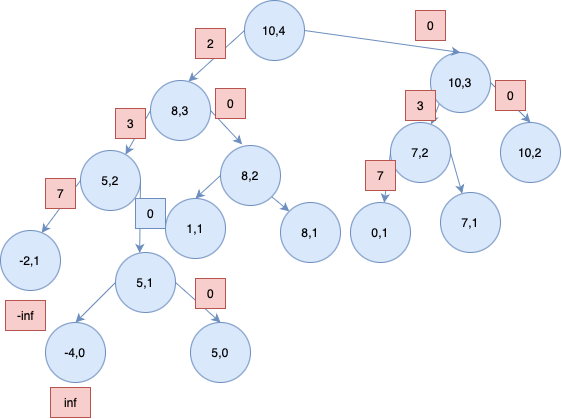

The diagram above was exported from draw.io. Its source (the exported page's mxGraphModel, read from the mxfile embedded in the PNG):
<mxGraphModel dx="855" dy="577" grid="1" gridSize="10" guides="1" tooltips="1" connect="1" arrows="1" fold="1" page="1" pageScale="1" pageWidth="827" pageHeight="1169" math="0" shadow="0">
  <root>
    <mxCell id="0" />
    <mxCell id="1" parent="0" />
    <mxCell id="AEkQcccs2j3ZI_On-VwW-1" value="10,4" style="ellipse;whiteSpace=wrap;html=1;aspect=fixed;fillColor=#dae8fc;strokeColor=#6c8ebf;" vertex="1" parent="1">
      <mxGeometry x="414" y="190" width="60" height="60" as="geometry" />
    </mxCell>
    <mxCell id="AEkQcccs2j3ZI_On-VwW-12" style="edgeStyle=none;rounded=0;orthogonalLoop=1;jettySize=auto;html=1;exitX=0;exitY=0.5;exitDx=0;exitDy=0;fillColor=#dae8fc;strokeColor=#6c8ebf;" edge="1" parent="1" source="AEkQcccs2j3ZI_On-VwW-3" target="AEkQcccs2j3ZI_On-VwW-10">
      <mxGeometry relative="1" as="geometry" />
    </mxCell>
    <mxCell id="AEkQcccs2j3ZI_On-VwW-3" value="8,3" style="ellipse;whiteSpace=wrap;html=1;aspect=fixed;fillColor=#dae8fc;strokeColor=#6c8ebf;" vertex="1" parent="1">
      <mxGeometry x="320" y="270" width="60" height="60" as="geometry" />
    </mxCell>
    <mxCell id="AEkQcccs2j3ZI_On-VwW-4" style="edgeStyle=none;rounded=0;orthogonalLoop=1;jettySize=auto;html=1;exitX=0;exitY=0.5;exitDx=0;exitDy=0;entryX=0.633;entryY=0.017;entryDx=0;entryDy=0;entryPerimeter=0;fillColor=#dae8fc;strokeColor=#6c8ebf;" edge="1" parent="1" source="AEkQcccs2j3ZI_On-VwW-1" target="AEkQcccs2j3ZI_On-VwW-3">
      <mxGeometry relative="1" as="geometry" />
    </mxCell>
    <mxCell id="AEkQcccs2j3ZI_On-VwW-5" value="2" style="text;html=1;align=center;verticalAlign=middle;resizable=0;points=[];autosize=1;strokeColor=#b85450;fillColor=#f8cecc;" vertex="1" parent="1">
      <mxGeometry x="365" y="218" width="30" height="30" as="geometry" />
    </mxCell>
    <mxCell id="AEkQcccs2j3ZI_On-VwW-30" style="edgeStyle=none;rounded=0;orthogonalLoop=1;jettySize=auto;html=1;exitX=0;exitY=1;exitDx=0;exitDy=0;fillColor=#dae8fc;strokeColor=#6c8ebf;" edge="1" parent="1" source="AEkQcccs2j3ZI_On-VwW-6" target="AEkQcccs2j3ZI_On-VwW-26">
      <mxGeometry relative="1" as="geometry" />
    </mxCell>
    <mxCell id="AEkQcccs2j3ZI_On-VwW-31" style="edgeStyle=none;rounded=0;orthogonalLoop=1;jettySize=auto;html=1;exitX=1;exitY=0.5;exitDx=0;exitDy=0;entryX=0.5;entryY=0;entryDx=0;entryDy=0;fillColor=#dae8fc;strokeColor=#6c8ebf;" edge="1" parent="1" source="AEkQcccs2j3ZI_On-VwW-6" target="AEkQcccs2j3ZI_On-VwW-27">
      <mxGeometry relative="1" as="geometry" />
    </mxCell>
    <mxCell id="AEkQcccs2j3ZI_On-VwW-6" value="10,3" style="ellipse;whiteSpace=wrap;html=1;aspect=fixed;fillColor=#dae8fc;strokeColor=#6c8ebf;" vertex="1" parent="1">
      <mxGeometry x="600" y="242" width="60" height="60" as="geometry" />
    </mxCell>
    <mxCell id="AEkQcccs2j3ZI_On-VwW-7" style="edgeStyle=none;rounded=0;orthogonalLoop=1;jettySize=auto;html=1;exitX=1;exitY=0.5;exitDx=0;exitDy=0;entryX=0.5;entryY=0;entryDx=0;entryDy=0;fillColor=#dae8fc;strokeColor=#6c8ebf;" edge="1" parent="1" source="AEkQcccs2j3ZI_On-VwW-1" target="AEkQcccs2j3ZI_On-VwW-6">
      <mxGeometry relative="1" as="geometry">
        <mxPoint x="554.0000000000034" y="202" as="sourcePoint" />
        <mxPoint x="620" y="252" as="targetPoint" />
      </mxGeometry>
    </mxCell>
    <mxCell id="AEkQcccs2j3ZI_On-VwW-9" value="0" style="text;html=1;align=center;verticalAlign=middle;resizable=0;points=[];autosize=1;strokeColor=#b85450;fillColor=#f8cecc;" vertex="1" parent="1">
      <mxGeometry x="585" y="200" width="30" height="30" as="geometry" />
    </mxCell>
    <mxCell id="AEkQcccs2j3ZI_On-VwW-10" value="5,2" style="ellipse;whiteSpace=wrap;html=1;aspect=fixed;fillColor=#dae8fc;strokeColor=#6c8ebf;" vertex="1" parent="1">
      <mxGeometry x="250" y="340" width="60" height="60" as="geometry" />
    </mxCell>
    <mxCell id="AEkQcccs2j3ZI_On-VwW-39" style="edgeStyle=none;rounded=0;orthogonalLoop=1;jettySize=auto;html=1;exitX=1;exitY=1;exitDx=0;exitDy=0;entryX=0;entryY=0;entryDx=0;entryDy=0;fillColor=#dae8fc;strokeColor=#6c8ebf;" edge="1" parent="1" source="AEkQcccs2j3ZI_On-VwW-11" target="AEkQcccs2j3ZI_On-VwW-37">
      <mxGeometry relative="1" as="geometry" />
    </mxCell>
    <mxCell id="AEkQcccs2j3ZI_On-VwW-41" style="edgeStyle=none;rounded=0;orthogonalLoop=1;jettySize=auto;html=1;exitX=0;exitY=0.5;exitDx=0;exitDy=0;entryX=0.5;entryY=0;entryDx=0;entryDy=0;fillColor=#dae8fc;strokeColor=#6c8ebf;" edge="1" parent="1" source="AEkQcccs2j3ZI_On-VwW-11" target="AEkQcccs2j3ZI_On-VwW-47">
      <mxGeometry relative="1" as="geometry">
        <mxPoint x="380" y="399.9999999999999" as="targetPoint" />
      </mxGeometry>
    </mxCell>
    <mxCell id="AEkQcccs2j3ZI_On-VwW-11" value="8,2" style="ellipse;whiteSpace=wrap;html=1;aspect=fixed;fillColor=#dae8fc;strokeColor=#6c8ebf;" vertex="1" parent="1">
      <mxGeometry x="390" y="335" width="60" height="60" as="geometry" />
    </mxCell>
    <mxCell id="AEkQcccs2j3ZI_On-VwW-13" style="edgeStyle=none;rounded=0;orthogonalLoop=1;jettySize=auto;html=1;exitX=1;exitY=0.5;exitDx=0;exitDy=0;entryX=0.361;entryY=-0.019;entryDx=0;entryDy=0;entryPerimeter=0;fillColor=#dae8fc;strokeColor=#6c8ebf;" edge="1" parent="1" source="AEkQcccs2j3ZI_On-VwW-3" target="AEkQcccs2j3ZI_On-VwW-11">
      <mxGeometry relative="1" as="geometry" />
    </mxCell>
    <mxCell id="AEkQcccs2j3ZI_On-VwW-14" value="-2,1" style="ellipse;whiteSpace=wrap;html=1;aspect=fixed;fillColor=#dae8fc;strokeColor=#6c8ebf;" vertex="1" parent="1">
      <mxGeometry x="170" y="420" width="60" height="60" as="geometry" />
    </mxCell>
    <mxCell id="AEkQcccs2j3ZI_On-VwW-20" style="edgeStyle=none;rounded=0;orthogonalLoop=1;jettySize=auto;html=1;exitX=0;exitY=0.5;exitDx=0;exitDy=0;entryX=0.5;entryY=0;entryDx=0;entryDy=0;fillColor=#dae8fc;strokeColor=#6c8ebf;" edge="1" parent="1" source="AEkQcccs2j3ZI_On-VwW-15" target="AEkQcccs2j3ZI_On-VwW-18">
      <mxGeometry relative="1" as="geometry" />
    </mxCell>
    <mxCell id="AEkQcccs2j3ZI_On-VwW-21" style="edgeStyle=none;rounded=0;orthogonalLoop=1;jettySize=auto;html=1;exitX=1;exitY=0.5;exitDx=0;exitDy=0;entryX=0.5;entryY=0;entryDx=0;entryDy=0;fillColor=#dae8fc;strokeColor=#6c8ebf;" edge="1" parent="1" source="AEkQcccs2j3ZI_On-VwW-15" target="AEkQcccs2j3ZI_On-VwW-19">
      <mxGeometry relative="1" as="geometry" />
    </mxCell>
    <mxCell id="AEkQcccs2j3ZI_On-VwW-15" value="5,1" style="ellipse;whiteSpace=wrap;html=1;aspect=fixed;fillColor=#dae8fc;strokeColor=#6c8ebf;" vertex="1" parent="1">
      <mxGeometry x="285" y="442" width="60" height="60" as="geometry" />
    </mxCell>
    <mxCell id="AEkQcccs2j3ZI_On-VwW-16" style="edgeStyle=none;rounded=0;orthogonalLoop=1;jettySize=auto;html=1;exitX=0;exitY=0.5;exitDx=0;exitDy=0;entryX=0.686;entryY=0.04;entryDx=0;entryDy=0;entryPerimeter=0;fillColor=#dae8fc;strokeColor=#6c8ebf;" edge="1" parent="1" source="AEkQcccs2j3ZI_On-VwW-10" target="AEkQcccs2j3ZI_On-VwW-14">
      <mxGeometry relative="1" as="geometry" />
    </mxCell>
    <mxCell id="AEkQcccs2j3ZI_On-VwW-17" style="edgeStyle=none;rounded=0;orthogonalLoop=1;jettySize=auto;html=1;exitX=1;exitY=0.5;exitDx=0;exitDy=0;entryX=0.403;entryY=0.008;entryDx=0;entryDy=0;entryPerimeter=0;fillColor=#dae8fc;strokeColor=#6c8ebf;" edge="1" parent="1" source="AEkQcccs2j3ZI_On-VwW-10" target="AEkQcccs2j3ZI_On-VwW-15">
      <mxGeometry relative="1" as="geometry" />
    </mxCell>
    <mxCell id="AEkQcccs2j3ZI_On-VwW-18" value="-4,0" style="ellipse;whiteSpace=wrap;html=1;aspect=fixed;fillColor=#dae8fc;strokeColor=#6c8ebf;" vertex="1" parent="1">
      <mxGeometry x="215" y="512" width="60" height="60" as="geometry" />
    </mxCell>
    <mxCell id="AEkQcccs2j3ZI_On-VwW-19" value="5,0" style="ellipse;whiteSpace=wrap;html=1;aspect=fixed;fillColor=#dae8fc;strokeColor=#6c8ebf;" vertex="1" parent="1">
      <mxGeometry x="360" y="512" width="60" height="60" as="geometry" />
    </mxCell>
    <mxCell id="AEkQcccs2j3ZI_On-VwW-22" value="inf" style="text;html=1;align=center;verticalAlign=middle;resizable=0;points=[];autosize=1;strokeColor=#b85450;fillColor=#f8cecc;" vertex="1" parent="1">
      <mxGeometry x="220" y="577" width="40" height="30" as="geometry" />
    </mxCell>
    <mxCell id="AEkQcccs2j3ZI_On-VwW-23" value="3" style="text;html=1;align=center;verticalAlign=middle;resizable=0;points=[];autosize=1;strokeColor=#b85450;fillColor=#f8cecc;" vertex="1" parent="1">
      <mxGeometry x="285" y="298" width="30" height="30" as="geometry" />
    </mxCell>
    <mxCell id="AEkQcccs2j3ZI_On-VwW-24" value="7" style="text;html=1;align=center;verticalAlign=middle;resizable=0;points=[];autosize=1;strokeColor=#b85450;fillColor=#f8cecc;" vertex="1" parent="1">
      <mxGeometry x="215" y="368" width="30" height="30" as="geometry" />
    </mxCell>
    <mxCell id="AEkQcccs2j3ZI_On-VwW-25" value="-inf" style="text;html=1;align=center;verticalAlign=middle;resizable=0;points=[];autosize=1;strokeColor=#b85450;fillColor=#f8cecc;" vertex="1" parent="1">
      <mxGeometry x="175" y="490" width="40" height="30" as="geometry" />
    </mxCell>
    <mxCell id="AEkQcccs2j3ZI_On-VwW-32" style="edgeStyle=none;rounded=0;orthogonalLoop=1;jettySize=auto;html=1;exitX=0;exitY=0.5;exitDx=0;exitDy=0;fillColor=#dae8fc;strokeColor=#6c8ebf;" edge="1" parent="1" source="AEkQcccs2j3ZI_On-VwW-26" target="AEkQcccs2j3ZI_On-VwW-28">
      <mxGeometry relative="1" as="geometry" />
    </mxCell>
    <mxCell id="AEkQcccs2j3ZI_On-VwW-33" style="edgeStyle=none;rounded=0;orthogonalLoop=1;jettySize=auto;html=1;exitX=1;exitY=0.5;exitDx=0;exitDy=0;fillColor=#dae8fc;strokeColor=#6c8ebf;" edge="1" parent="1" source="AEkQcccs2j3ZI_On-VwW-26" target="AEkQcccs2j3ZI_On-VwW-29">
      <mxGeometry relative="1" as="geometry" />
    </mxCell>
    <mxCell id="AEkQcccs2j3ZI_On-VwW-26" value="7,2" style="ellipse;whiteSpace=wrap;html=1;aspect=fixed;fillColor=#dae8fc;strokeColor=#6c8ebf;" vertex="1" parent="1">
      <mxGeometry x="560" y="312" width="60" height="60" as="geometry" />
    </mxCell>
    <mxCell id="AEkQcccs2j3ZI_On-VwW-27" value="10,2" style="ellipse;whiteSpace=wrap;html=1;aspect=fixed;fillColor=#dae8fc;strokeColor=#6c8ebf;" vertex="1" parent="1">
      <mxGeometry x="670" y="312" width="60" height="60" as="geometry" />
    </mxCell>
    <mxCell id="AEkQcccs2j3ZI_On-VwW-28" value="0,1" style="ellipse;whiteSpace=wrap;html=1;aspect=fixed;fillColor=#dae8fc;strokeColor=#6c8ebf;" vertex="1" parent="1">
      <mxGeometry x="520" y="392" width="60" height="60" as="geometry" />
    </mxCell>
    <mxCell id="AEkQcccs2j3ZI_On-VwW-29" value="7,1" style="ellipse;whiteSpace=wrap;html=1;aspect=fixed;fillColor=#dae8fc;strokeColor=#6c8ebf;" vertex="1" parent="1">
      <mxGeometry x="610" y="382" width="60" height="60" as="geometry" />
    </mxCell>
    <mxCell id="AEkQcccs2j3ZI_On-VwW-34" value="0" style="text;html=1;align=center;verticalAlign=middle;resizable=0;points=[];autosize=1;strokeColor=#b85450;fillColor=#f8cecc;" vertex="1" parent="1">
      <mxGeometry x="665" y="270" width="30" height="30" as="geometry" />
    </mxCell>
    <mxCell id="AEkQcccs2j3ZI_On-VwW-35" value="3" style="text;html=1;align=center;verticalAlign=middle;resizable=0;points=[];autosize=1;strokeColor=#b85450;fillColor=#f8cecc;" vertex="1" parent="1">
      <mxGeometry x="575" y="280" width="30" height="30" as="geometry" />
    </mxCell>
    <mxCell id="AEkQcccs2j3ZI_On-VwW-36" value="7" style="text;html=1;align=center;verticalAlign=middle;resizable=0;points=[];autosize=1;strokeColor=#b85450;fillColor=#f8cecc;" vertex="1" parent="1">
      <mxGeometry x="535" y="350" width="30" height="30" as="geometry" />
    </mxCell>
    <mxCell id="AEkQcccs2j3ZI_On-VwW-37" value="8,1" style="ellipse;whiteSpace=wrap;html=1;aspect=fixed;fillColor=#dae8fc;strokeColor=#6c8ebf;" vertex="1" parent="1">
      <mxGeometry x="450" y="392" width="60" height="60" as="geometry" />
    </mxCell>
    <mxCell id="AEkQcccs2j3ZI_On-VwW-40" value="0" style="text;html=1;align=center;verticalAlign=middle;resizable=0;points=[];autosize=1;strokeColor=#b85450;fillColor=#f8cecc;" vertex="1" parent="1">
      <mxGeometry x="385" y="278" width="30" height="30" as="geometry" />
    </mxCell>
    <mxCell id="AEkQcccs2j3ZI_On-VwW-45" value="0" style="text;html=1;align=center;verticalAlign=middle;resizable=0;points=[];autosize=1;strokeColor=#b85450;fillColor=#f8cecc;" vertex="1" parent="1">
      <mxGeometry x="365" y="468" width="30" height="30" as="geometry" />
    </mxCell>
    <mxCell id="AEkQcccs2j3ZI_On-VwW-46" value="0" style="text;html=1;align=center;verticalAlign=middle;resizable=0;points=[];autosize=1;strokeColor=#6c8ebf;fillColor=#dae8fc;" vertex="1" parent="1">
      <mxGeometry x="305" y="388" width="30" height="30" as="geometry" />
    </mxCell>
    <mxCell id="AEkQcccs2j3ZI_On-VwW-47" value="1,1" style="ellipse;whiteSpace=wrap;html=1;aspect=fixed;fillColor=#dae8fc;strokeColor=#6c8ebf;" vertex="1" parent="1">
      <mxGeometry x="335" y="388" width="60" height="60" as="geometry" />
    </mxCell>
  </root>
</mxGraphModel>